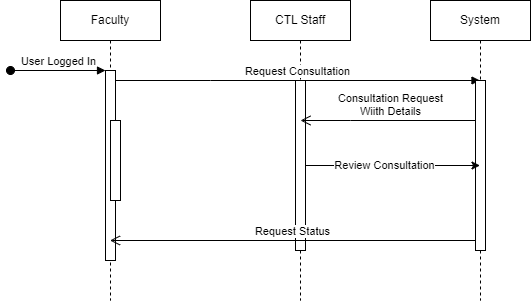

The diagram above was exported from draw.io. Its source (the exported page's mxGraphModel, read from the mxfile embedded in the PNG):
<mxGraphModel dx="839" dy="788" grid="1" gridSize="10" guides="1" tooltips="1" connect="1" arrows="1" fold="1" page="1" pageScale="1" pageWidth="850" pageHeight="1100" math="0" shadow="0">
  <root>
    <mxCell id="0" />
    <mxCell id="1" parent="0" />
    <mxCell id="aM9ryv3xv72pqoxQDRHE-1" value="Faculty" style="shape=umlLifeline;perimeter=lifelinePerimeter;whiteSpace=wrap;html=1;container=0;dropTarget=0;collapsible=0;recursiveResize=0;outlineConnect=0;portConstraint=eastwest;newEdgeStyle={&quot;edgeStyle&quot;:&quot;elbowEdgeStyle&quot;,&quot;elbow&quot;:&quot;vertical&quot;,&quot;curved&quot;:0,&quot;rounded&quot;:0};" parent="1" vertex="1">
      <mxGeometry x="240" y="40" width="100" height="300" as="geometry" />
    </mxCell>
    <mxCell id="aM9ryv3xv72pqoxQDRHE-2" value="" style="html=1;points=[];perimeter=orthogonalPerimeter;outlineConnect=0;targetShapes=umlLifeline;portConstraint=eastwest;newEdgeStyle={&quot;edgeStyle&quot;:&quot;elbowEdgeStyle&quot;,&quot;elbow&quot;:&quot;vertical&quot;,&quot;curved&quot;:0,&quot;rounded&quot;:0};" parent="aM9ryv3xv72pqoxQDRHE-1" vertex="1">
      <mxGeometry x="45" y="70" width="10" height="190" as="geometry" />
    </mxCell>
    <mxCell id="aM9ryv3xv72pqoxQDRHE-3" value="User Logged In" style="html=1;verticalAlign=bottom;startArrow=oval;endArrow=block;startSize=8;edgeStyle=elbowEdgeStyle;elbow=vertical;curved=0;rounded=0;" parent="aM9ryv3xv72pqoxQDRHE-1" target="aM9ryv3xv72pqoxQDRHE-2" edge="1">
      <mxGeometry relative="1" as="geometry">
        <mxPoint x="-50" y="70" as="sourcePoint" />
      </mxGeometry>
    </mxCell>
    <mxCell id="aM9ryv3xv72pqoxQDRHE-4" value="" style="html=1;points=[];perimeter=orthogonalPerimeter;outlineConnect=0;targetShapes=umlLifeline;portConstraint=eastwest;newEdgeStyle={&quot;edgeStyle&quot;:&quot;elbowEdgeStyle&quot;,&quot;elbow&quot;:&quot;vertical&quot;,&quot;curved&quot;:0,&quot;rounded&quot;:0};" parent="aM9ryv3xv72pqoxQDRHE-1" vertex="1">
      <mxGeometry x="50" y="120" width="10" height="80" as="geometry" />
    </mxCell>
    <mxCell id="aM9ryv3xv72pqoxQDRHE-5" value="CTL Staff" style="shape=umlLifeline;perimeter=lifelinePerimeter;whiteSpace=wrap;html=1;container=0;dropTarget=0;collapsible=0;recursiveResize=0;outlineConnect=0;portConstraint=eastwest;newEdgeStyle={&quot;edgeStyle&quot;:&quot;elbowEdgeStyle&quot;,&quot;elbow&quot;:&quot;vertical&quot;,&quot;curved&quot;:0,&quot;rounded&quot;:0};" parent="1" vertex="1">
      <mxGeometry x="430" y="40" width="100" height="300" as="geometry" />
    </mxCell>
    <mxCell id="aM9ryv3xv72pqoxQDRHE-6" value="" style="html=1;points=[];perimeter=orthogonalPerimeter;outlineConnect=0;targetShapes=umlLifeline;portConstraint=eastwest;newEdgeStyle={&quot;edgeStyle&quot;:&quot;elbowEdgeStyle&quot;,&quot;elbow&quot;:&quot;vertical&quot;,&quot;curved&quot;:0,&quot;rounded&quot;:0};" parent="aM9ryv3xv72pqoxQDRHE-5" vertex="1">
      <mxGeometry x="45" y="80" width="10" height="170" as="geometry" />
    </mxCell>
    <mxCell id="aM9ryv3xv72pqoxQDRHE-7" value="Request Consultation" style="html=1;verticalAlign=bottom;endArrow=block;edgeStyle=elbowEdgeStyle;elbow=horizontal;curved=0;rounded=0;" parent="1" source="aM9ryv3xv72pqoxQDRHE-2" target="LeTgkws9FAMFJMwNt-Yo-1" edge="1">
      <mxGeometry relative="1" as="geometry">
        <mxPoint x="405" y="130" as="sourcePoint" />
        <Array as="points">
          <mxPoint x="390" y="120" />
        </Array>
      </mxGeometry>
    </mxCell>
    <mxCell id="aM9ryv3xv72pqoxQDRHE-8" value="Request Status" style="html=1;verticalAlign=bottom;endArrow=open;endSize=8;edgeStyle=elbowEdgeStyle;elbow=vertical;curved=0;rounded=0;" parent="1" source="LeTgkws9FAMFJMwNt-Yo-2" target="aM9ryv3xv72pqoxQDRHE-1" edge="1">
      <mxGeometry relative="1" as="geometry">
        <mxPoint x="484" y="280" as="targetPoint" />
        <Array as="points">
          <mxPoint x="594.5" y="280" />
        </Array>
        <mxPoint x="814" y="280" as="sourcePoint" />
      </mxGeometry>
    </mxCell>
    <mxCell id="aM9ryv3xv72pqoxQDRHE-10" value="Consultation Request&lt;br&gt;Wiith Details" style="html=1;verticalAlign=bottom;endArrow=open;endSize=8;edgeStyle=elbowEdgeStyle;elbow=vertical;curved=0;rounded=0;align=center;" parent="1" source="LeTgkws9FAMFJMwNt-Yo-1" edge="1">
      <mxGeometry x="0.0016" relative="1" as="geometry">
        <mxPoint x="480" y="160" as="targetPoint" />
        <Array as="points">
          <mxPoint x="530" y="160" />
          <mxPoint x="390" y="230" />
        </Array>
        <mxPoint as="offset" />
      </mxGeometry>
    </mxCell>
    <mxCell id="LeTgkws9FAMFJMwNt-Yo-1" value="System" style="shape=umlLifeline;perimeter=lifelinePerimeter;whiteSpace=wrap;html=1;container=0;dropTarget=0;collapsible=0;recursiveResize=0;outlineConnect=0;portConstraint=eastwest;newEdgeStyle={&quot;edgeStyle&quot;:&quot;elbowEdgeStyle&quot;,&quot;elbow&quot;:&quot;vertical&quot;,&quot;curved&quot;:0,&quot;rounded&quot;:0};" parent="1" vertex="1">
      <mxGeometry x="610" y="40" width="100" height="300" as="geometry" />
    </mxCell>
    <mxCell id="LeTgkws9FAMFJMwNt-Yo-2" value="" style="html=1;points=[];perimeter=orthogonalPerimeter;outlineConnect=0;targetShapes=umlLifeline;portConstraint=eastwest;newEdgeStyle={&quot;edgeStyle&quot;:&quot;elbowEdgeStyle&quot;,&quot;elbow&quot;:&quot;vertical&quot;,&quot;curved&quot;:0,&quot;rounded&quot;:0};" parent="LeTgkws9FAMFJMwNt-Yo-1" vertex="1">
      <mxGeometry x="45" y="80" width="10" height="170" as="geometry" />
    </mxCell>
    <mxCell id="LeTgkws9FAMFJMwNt-Yo-3" style="edgeStyle=elbowEdgeStyle;rounded=0;orthogonalLoop=1;jettySize=auto;html=1;elbow=vertical;curved=0;" parent="1" source="aM9ryv3xv72pqoxQDRHE-6" target="LeTgkws9FAMFJMwNt-Yo-1" edge="1">
      <mxGeometry relative="1" as="geometry" />
    </mxCell>
    <mxCell id="LeTgkws9FAMFJMwNt-Yo-4" value="Review Consultation" style="edgeLabel;html=1;align=center;verticalAlign=middle;resizable=0;points=[];" parent="LeTgkws9FAMFJMwNt-Yo-3" vertex="1" connectable="0">
      <mxGeometry x="-0.1078" y="1" relative="1" as="geometry">
        <mxPoint as="offset" />
      </mxGeometry>
    </mxCell>
  </root>
</mxGraphModel>